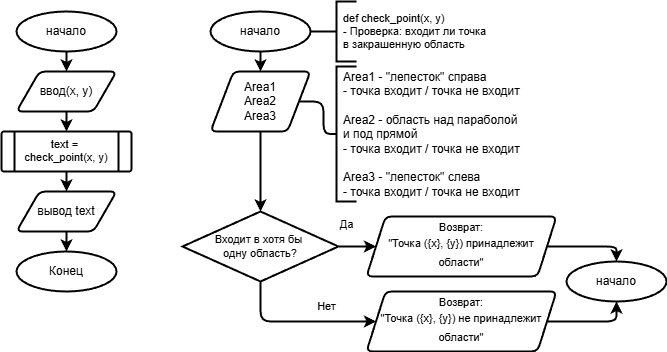

The diagram above was exported from draw.io. Its source (the exported page's mxGraphModel, read from the mxfile embedded in the PNG):
<mxGraphModel dx="607" dy="825" grid="1" gridSize="10" guides="1" tooltips="1" connect="1" arrows="1" fold="1" page="1" pageScale="1" pageWidth="827" pageHeight="1169" math="0" shadow="0">
  <root>
    <mxCell id="0" />
    <mxCell id="1" parent="0" />
    <mxCell id="4" style="edgeStyle=none;html=1;exitX=0.5;exitY=1;exitDx=0;exitDy=0;exitPerimeter=0;entryX=0.5;entryY=0;entryDx=0;entryDy=0;strokeWidth=2;" edge="1" parent="1" source="2" target="3">
      <mxGeometry relative="1" as="geometry" />
    </mxCell>
    <mxCell id="2" value="начало" style="strokeWidth=2;html=1;shape=mxgraph.flowchart.start_2;whiteSpace=wrap;" vertex="1" parent="1">
      <mxGeometry x="120" y="40" width="100" height="40" as="geometry" />
    </mxCell>
    <mxCell id="7" style="edgeStyle=none;shape=connector;rounded=1;html=1;exitX=0.5;exitY=1;exitDx=0;exitDy=0;entryX=0.5;entryY=0;entryDx=0;entryDy=0;strokeColor=default;strokeWidth=2;align=center;verticalAlign=middle;fontFamily=Helvetica;fontSize=11;fontColor=default;labelBackgroundColor=default;endArrow=classic;" edge="1" parent="1" source="3" target="6">
      <mxGeometry relative="1" as="geometry" />
    </mxCell>
    <mxCell id="3" value="ввод(x, y)" style="shape=parallelogram;html=1;strokeWidth=2;perimeter=parallelogramPerimeter;whiteSpace=wrap;rounded=1;arcSize=12;size=0.23;" vertex="1" parent="1">
      <mxGeometry x="120" y="100" width="100" height="40" as="geometry" />
    </mxCell>
    <mxCell id="9" style="edgeStyle=none;shape=connector;rounded=1;html=1;exitX=0.5;exitY=1;exitDx=0;exitDy=0;entryX=0.5;entryY=0;entryDx=0;entryDy=0;strokeColor=default;strokeWidth=2;align=center;verticalAlign=middle;fontFamily=Helvetica;fontSize=11;fontColor=default;labelBackgroundColor=default;endArrow=classic;" edge="1" parent="1" source="6" target="8">
      <mxGeometry relative="1" as="geometry" />
    </mxCell>
    <mxCell id="6" value="text =&amp;nbsp;&lt;div&gt;check_point(x, y)&lt;/div&gt;" style="verticalLabelPosition=bottom;verticalAlign=top;html=1;shape=process;whiteSpace=wrap;rounded=1;size=0.1;arcSize=6;fontFamily=Helvetica;fontSize=11;fontColor=default;labelBackgroundColor=default;spacingTop=-40;strokeWidth=2;" vertex="1" parent="1">
      <mxGeometry x="105" y="160" width="130" height="40" as="geometry" />
    </mxCell>
    <mxCell id="11" style="edgeStyle=none;shape=connector;rounded=1;html=1;exitX=0.5;exitY=1;exitDx=0;exitDy=0;strokeColor=default;strokeWidth=2;align=center;verticalAlign=middle;fontFamily=Helvetica;fontSize=11;fontColor=default;labelBackgroundColor=default;endArrow=classic;" edge="1" parent="1" source="8" target="10">
      <mxGeometry relative="1" as="geometry" />
    </mxCell>
    <mxCell id="8" value="вывод text" style="shape=parallelogram;html=1;strokeWidth=2;perimeter=parallelogramPerimeter;whiteSpace=wrap;rounded=1;arcSize=12;size=0.23;" vertex="1" parent="1">
      <mxGeometry x="120" y="220" width="100" height="40" as="geometry" />
    </mxCell>
    <mxCell id="10" value="Конец" style="strokeWidth=2;html=1;shape=mxgraph.flowchart.start_2;whiteSpace=wrap;" vertex="1" parent="1">
      <mxGeometry x="120" y="280" width="100" height="40" as="geometry" />
    </mxCell>
    <mxCell id="18" style="edgeStyle=none;html=1;exitX=0.5;exitY=1;exitDx=0;exitDy=0;exitPerimeter=0;entryX=0.5;entryY=0;entryDx=0;entryDy=0;strokeWidth=2;" edge="1" parent="1" source="12" target="17">
      <mxGeometry relative="1" as="geometry" />
    </mxCell>
    <mxCell id="12" value="начало" style="strokeWidth=2;html=1;shape=mxgraph.flowchart.start_2;whiteSpace=wrap;" vertex="1" parent="1">
      <mxGeometry x="314" y="40" width="100" height="40" as="geometry" />
    </mxCell>
    <mxCell id="17" value="Area1&lt;div&gt;Area2&lt;/div&gt;&lt;div&gt;Area3&lt;/div&gt;" style="shape=parallelogram;html=1;strokeWidth=2;perimeter=parallelogramPerimeter;whiteSpace=wrap;rounded=1;arcSize=12;size=0.23;" vertex="1" parent="1">
      <mxGeometry x="314" y="100" width="100" height="60" as="geometry" />
    </mxCell>
    <mxCell id="19" value="Area1 - &quot;лепесток&quot; справа&lt;div&gt;&lt;font&gt;- точка входит / то&lt;/font&gt;&lt;span style=&quot;background-color: transparent;&quot;&gt;чка не входит&lt;/span&gt;&lt;/div&gt;&lt;div&gt;&lt;span style=&quot;background-color: transparent;&quot;&gt;&lt;br&gt;&lt;/span&gt;&lt;/div&gt;&lt;div&gt;&lt;div&gt;Area2 - область над параболой&amp;nbsp;&lt;/div&gt;&lt;div&gt;и под прямой&lt;/div&gt;&lt;div&gt;&lt;span style=&quot;&quot;&gt;- точка входит / точка не входит&lt;/span&gt;&lt;/div&gt;&lt;div&gt;&lt;span style=&quot;&quot;&gt;&lt;br&gt;&lt;/span&gt;&lt;/div&gt;&lt;div&gt;Area3 - &quot;лепесток&quot; слева&lt;/div&gt;&lt;/div&gt;&lt;div&gt;&lt;span style=&quot;&quot;&gt;- точка входит / точка не входит&lt;/span&gt;&lt;/div&gt;" style="strokeWidth=2;html=1;shape=mxgraph.flowchart.annotation_1;align=left;pointerEvents=1;spacingLeft=5;fontColor=default;" vertex="1" parent="1">
      <mxGeometry x="440" y="95" width="20" height="135" as="geometry" />
    </mxCell>
    <mxCell id="20" style="edgeStyle=orthogonalEdgeStyle;html=1;exitX=1;exitY=0.5;exitDx=0;exitDy=0;entryX=0;entryY=0.5;entryDx=0;entryDy=0;entryPerimeter=0;strokeWidth=2;endArrow=none;endFill=0;" edge="1" parent="1" source="17" target="19">
      <mxGeometry relative="1" as="geometry" />
    </mxCell>
    <mxCell id="21" value="def check_point(x, y)&lt;div&gt;- Проверка: входит ли точка&amp;nbsp;&lt;/div&gt;&lt;div&gt;в закрашенную область&lt;/div&gt;" style="strokeWidth=2;html=1;shape=mxgraph.flowchart.annotation_1;align=left;pointerEvents=1;fontFamily=Helvetica;fontSize=11;fontColor=default;labelBackgroundColor=default;spacingLeft=5;" vertex="1" parent="1">
      <mxGeometry x="440" y="30" width="20" height="60" as="geometry" />
    </mxCell>
    <mxCell id="22" style="edgeStyle=orthogonalEdgeStyle;shape=connector;rounded=1;html=1;exitX=1;exitY=0.5;exitDx=0;exitDy=0;exitPerimeter=0;entryX=0;entryY=0.5;entryDx=0;entryDy=0;entryPerimeter=0;strokeColor=default;strokeWidth=2;align=center;verticalAlign=middle;fontFamily=Helvetica;fontSize=11;fontColor=default;labelBackgroundColor=default;endArrow=none;endFill=0;" edge="1" parent="1" source="12" target="21">
      <mxGeometry relative="1" as="geometry" />
    </mxCell>
    <mxCell id="26" style="edgeStyle=orthogonalEdgeStyle;shape=connector;rounded=1;html=1;exitX=1;exitY=0.5;exitDx=0;exitDy=0;exitPerimeter=0;entryX=0;entryY=0.5;entryDx=0;entryDy=0;strokeColor=default;strokeWidth=2;align=center;verticalAlign=middle;fontFamily=Helvetica;fontSize=11;fontColor=default;labelBackgroundColor=default;endArrow=classic;" edge="1" parent="1" source="23" target="25">
      <mxGeometry relative="1" as="geometry" />
    </mxCell>
    <mxCell id="30" style="edgeStyle=orthogonalEdgeStyle;shape=connector;rounded=1;html=1;exitX=0.5;exitY=1;exitDx=0;exitDy=0;exitPerimeter=0;entryX=0;entryY=0.5;entryDx=0;entryDy=0;strokeColor=default;strokeWidth=2;align=center;verticalAlign=middle;fontFamily=Helvetica;fontSize=11;fontColor=default;labelBackgroundColor=default;endArrow=classic;" edge="1" parent="1" source="23" target="29">
      <mxGeometry relative="1" as="geometry">
        <Array as="points">
          <mxPoint x="364" y="350" />
        </Array>
      </mxGeometry>
    </mxCell>
    <mxCell id="23" value="Входит в хотя бы&amp;nbsp;&lt;div&gt;одну область?&lt;/div&gt;" style="strokeWidth=2;html=1;shape=mxgraph.flowchart.decision;whiteSpace=wrap;fontFamily=Helvetica;fontSize=11;fontColor=default;labelBackgroundColor=default;" vertex="1" parent="1">
      <mxGeometry x="286" y="240" width="156" height="70" as="geometry" />
    </mxCell>
    <mxCell id="24" style="edgeStyle=orthogonalEdgeStyle;shape=connector;rounded=1;html=1;exitX=0.5;exitY=1;exitDx=0;exitDy=0;entryX=0.5;entryY=0;entryDx=0;entryDy=0;entryPerimeter=0;strokeColor=default;strokeWidth=2;align=center;verticalAlign=middle;fontFamily=Helvetica;fontSize=11;fontColor=default;labelBackgroundColor=default;endArrow=classic;" edge="1" parent="1" source="17" target="23">
      <mxGeometry relative="1" as="geometry" />
    </mxCell>
    <mxCell id="25" value="Возврат:&lt;div&gt;&lt;div style=&quot;line-height: 19px;&quot;&gt;&quot;Точка ({x}, {y}) принадлежит области&quot;&lt;/div&gt;&lt;/div&gt;" style="shape=parallelogram;html=1;strokeWidth=2;perimeter=parallelogramPerimeter;whiteSpace=wrap;rounded=1;arcSize=12;size=0.1;fontFamily=Helvetica;fontSize=11;fontColor=default;labelBackgroundColor=none;" vertex="1" parent="1">
      <mxGeometry x="470" y="245" width="190" height="60" as="geometry" />
    </mxCell>
    <mxCell id="27" value="Да" style="text;html=1;align=center;verticalAlign=middle;resizable=0;points=[];autosize=1;strokeColor=none;fillColor=none;fontFamily=Helvetica;fontSize=11;fontColor=default;labelBackgroundColor=default;" vertex="1" parent="1">
      <mxGeometry x="430" y="238" width="40" height="30" as="geometry" />
    </mxCell>
    <mxCell id="28" value="Нет" style="text;html=1;align=center;verticalAlign=middle;resizable=0;points=[];autosize=1;strokeColor=none;fillColor=none;fontFamily=Helvetica;fontSize=11;fontColor=default;labelBackgroundColor=default;" vertex="1" parent="1">
      <mxGeometry x="410" y="320" width="40" height="30" as="geometry" />
    </mxCell>
    <mxCell id="29" value="Возврат:&lt;div&gt;&lt;div style=&quot;line-height: 19px;&quot;&gt;&quot;Точка ({x}, {y}) не принадлежит области&quot;&lt;/div&gt;&lt;/div&gt;" style="shape=parallelogram;html=1;strokeWidth=2;perimeter=parallelogramPerimeter;whiteSpace=wrap;rounded=1;arcSize=12;size=0.1;fontFamily=Helvetica;fontSize=11;fontColor=default;labelBackgroundColor=none;" vertex="1" parent="1">
      <mxGeometry x="470" y="320" width="190" height="60" as="geometry" />
    </mxCell>
    <mxCell id="31" value="начало" style="strokeWidth=2;html=1;shape=mxgraph.flowchart.start_2;whiteSpace=wrap;" vertex="1" parent="1">
      <mxGeometry x="670" y="290" width="100" height="40" as="geometry" />
    </mxCell>
    <mxCell id="32" style="edgeStyle=orthogonalEdgeStyle;shape=connector;rounded=1;html=1;exitX=1;exitY=0.5;exitDx=0;exitDy=0;entryX=0.5;entryY=0;entryDx=0;entryDy=0;entryPerimeter=0;strokeColor=default;strokeWidth=2;align=center;verticalAlign=middle;fontFamily=Helvetica;fontSize=11;fontColor=default;labelBackgroundColor=default;endArrow=classic;" edge="1" parent="1" source="25" target="31">
      <mxGeometry relative="1" as="geometry" />
    </mxCell>
    <mxCell id="33" style="edgeStyle=orthogonalEdgeStyle;shape=connector;rounded=1;html=1;exitX=1;exitY=0.5;exitDx=0;exitDy=0;entryX=0.5;entryY=1;entryDx=0;entryDy=0;entryPerimeter=0;strokeColor=default;strokeWidth=2;align=center;verticalAlign=middle;fontFamily=Helvetica;fontSize=11;fontColor=default;labelBackgroundColor=default;endArrow=classic;" edge="1" parent="1" source="29" target="31">
      <mxGeometry relative="1" as="geometry" />
    </mxCell>
  </root>
</mxGraphModel>